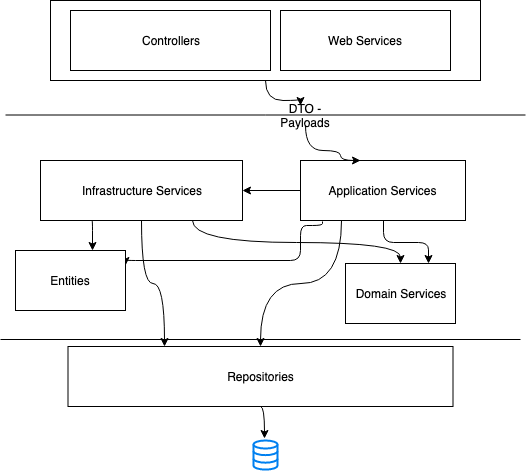

The diagram above was exported from draw.io. Its source (the exported page's mxGraphModel, read from the mxfile embedded in the PNG):
<mxGraphModel dx="772" dy="518" grid="1" gridSize="10" guides="1" tooltips="1" connect="1" arrows="1" fold="1" page="1" pageScale="1" pageWidth="850" pageHeight="1100" math="0" shadow="0">
  <root>
    <mxCell id="0" />
    <mxCell id="1" parent="0" />
    <mxCell id="3vSMNe_YlhpAEYk5nzmt-1" value="" style="html=1;verticalLabelPosition=bottom;align=center;labelBackgroundColor=#ffffff;verticalAlign=top;strokeWidth=2;strokeColor=#0080F0;fillColor=#ffffff;shadow=0;dashed=0;shape=mxgraph.ios7.icons.data;" parent="1" vertex="1">
      <mxGeometry x="333" y="550" width="24" height="29.099999999999998" as="geometry" />
    </mxCell>
    <mxCell id="3vSMNe_YlhpAEYk5nzmt-27" style="edgeStyle=orthogonalEdgeStyle;curved=1;orthogonalLoop=1;jettySize=auto;html=1;exitX=0.5;exitY=1;exitDx=0;exitDy=0;entryX=0.458;entryY=-0.069;entryDx=0;entryDy=0;entryPerimeter=0;" parent="1" source="3vSMNe_YlhpAEYk5nzmt-2" target="3vSMNe_YlhpAEYk5nzmt-1" edge="1">
      <mxGeometry relative="1" as="geometry" />
    </mxCell>
    <mxCell id="3vSMNe_YlhpAEYk5nzmt-2" value="Repositories" style="rounded=0;whiteSpace=wrap;html=1;" parent="1" vertex="1">
      <mxGeometry x="147.5" y="456" width="385" height="60" as="geometry" />
    </mxCell>
    <mxCell id="3vSMNe_YlhpAEYk5nzmt-3" value="Domain Services" style="rounded=0;whiteSpace=wrap;html=1;" parent="1" vertex="1">
      <mxGeometry x="425" y="373" width="110" height="60" as="geometry" />
    </mxCell>
    <mxCell id="3vSMNe_YlhpAEYk5nzmt-25" style="edgeStyle=orthogonalEdgeStyle;curved=1;orthogonalLoop=1;jettySize=auto;html=1;exitX=0.75;exitY=1;exitDx=0;exitDy=0;" parent="1" source="3vSMNe_YlhpAEYk5nzmt-4" target="3vSMNe_YlhpAEYk5nzmt-3" edge="1">
      <mxGeometry relative="1" as="geometry" />
    </mxCell>
    <mxCell id="jganHHVliY6nMe4zJjoM-5" style="edgeStyle=orthogonalEdgeStyle;orthogonalLoop=1;jettySize=auto;html=1;exitX=0.25;exitY=1;exitDx=0;exitDy=0;entryX=0.7;entryY=0;entryDx=0;entryDy=0;entryPerimeter=0;startArrow=none;startFill=0;endArrow=classic;endFill=1;targetPerimeterSpacing=14;" edge="1" parent="1" source="3vSMNe_YlhpAEYk5nzmt-4" target="jganHHVliY6nMe4zJjoM-3">
      <mxGeometry relative="1" as="geometry" />
    </mxCell>
    <mxCell id="3vSMNe_YlhpAEYk5nzmt-4" value="Infrastructure Services" style="rounded=0;whiteSpace=wrap;html=1;" parent="1" vertex="1">
      <mxGeometry x="120" y="270" width="202" height="60" as="geometry" />
    </mxCell>
    <mxCell id="jganHHVliY6nMe4zJjoM-2" style="edgeStyle=orthogonalEdgeStyle;orthogonalLoop=1;jettySize=auto;html=1;exitX=0;exitY=0.5;exitDx=0;exitDy=0;entryX=1;entryY=0.5;entryDx=0;entryDy=0;startArrow=none;startFill=0;endArrow=classic;endFill=1;targetPerimeterSpacing=14;" edge="1" parent="1" source="3vSMNe_YlhpAEYk5nzmt-5" target="3vSMNe_YlhpAEYk5nzmt-4">
      <mxGeometry relative="1" as="geometry" />
    </mxCell>
    <mxCell id="jganHHVliY6nMe4zJjoM-4" style="edgeStyle=orthogonalEdgeStyle;orthogonalLoop=1;jettySize=auto;html=1;exitX=0.133;exitY=1.017;exitDx=0;exitDy=0;startArrow=none;startFill=0;endArrow=classic;endFill=1;targetPerimeterSpacing=14;entryX=1;entryY=0.25;entryDx=0;entryDy=0;exitPerimeter=0;" edge="1" parent="1" source="3vSMNe_YlhpAEYk5nzmt-5" target="jganHHVliY6nMe4zJjoM-3">
      <mxGeometry relative="1" as="geometry">
        <Array as="points">
          <mxPoint x="402" y="335" />
          <mxPoint x="380" y="335" />
          <mxPoint x="380" y="370" />
          <mxPoint x="205" y="370" />
        </Array>
      </mxGeometry>
    </mxCell>
    <mxCell id="3vSMNe_YlhpAEYk5nzmt-5" value="Application Services" style="rounded=0;whiteSpace=wrap;html=1;" parent="1" vertex="1">
      <mxGeometry x="380" y="270" width="165" height="60" as="geometry" />
    </mxCell>
    <mxCell id="3vSMNe_YlhpAEYk5nzmt-8" value="Controllers" style="rounded=0;whiteSpace=wrap;html=1;" parent="1" vertex="1">
      <mxGeometry x="150" y="120" width="200" height="60" as="geometry" />
    </mxCell>
    <mxCell id="3vSMNe_YlhpAEYk5nzmt-9" value="Web Services" style="rounded=0;whiteSpace=wrap;html=1;" parent="1" vertex="1">
      <mxGeometry x="360" y="120" width="170" height="60" as="geometry" />
    </mxCell>
    <mxCell id="3vSMNe_YlhpAEYk5nzmt-11" value="" style="endArrow=none;html=1;" parent="1" edge="1">
      <mxGeometry width="50" height="50" relative="1" as="geometry">
        <mxPoint x="80" y="449" as="sourcePoint" />
        <mxPoint x="600" y="449" as="targetPoint" />
      </mxGeometry>
    </mxCell>
    <mxCell id="3vSMNe_YlhpAEYk5nzmt-19" value="" style="endArrow=none;html=1;" parent="1" edge="1">
      <mxGeometry width="50" height="50" relative="1" as="geometry">
        <mxPoint x="85" y="224.5" as="sourcePoint" />
        <mxPoint x="605" y="224.5" as="targetPoint" />
        <Array as="points" />
      </mxGeometry>
    </mxCell>
    <mxCell id="3vSMNe_YlhpAEYk5nzmt-30" style="edgeStyle=orthogonalEdgeStyle;curved=1;orthogonalLoop=1;jettySize=auto;html=1;exitX=0.5;exitY=1;exitDx=0;exitDy=0;entryX=0.364;entryY=0;entryDx=0;entryDy=0;entryPerimeter=0;" parent="1" source="OwNdd72jKxA8_H99OcCN-3" target="3vSMNe_YlhpAEYk5nzmt-5" edge="1">
      <mxGeometry relative="1" as="geometry">
        <Array as="points">
          <mxPoint x="385" y="260" />
          <mxPoint x="420" y="260" />
        </Array>
      </mxGeometry>
    </mxCell>
    <mxCell id="3vSMNe_YlhpAEYk5nzmt-29" value="" style="rounded=0;whiteSpace=wrap;html=1;glass=0;shadow=0;fillColor=none;" parent="1" vertex="1">
      <mxGeometry x="130" y="110" width="430" height="80" as="geometry" />
    </mxCell>
    <mxCell id="OwNdd72jKxA8_H99OcCN-2" style="edgeStyle=orthogonalEdgeStyle;orthogonalLoop=1;jettySize=auto;html=1;exitX=0.25;exitY=1;exitDx=0;exitDy=0;curved=1;" edge="1" parent="1" source="3vSMNe_YlhpAEYk5nzmt-5" target="3vSMNe_YlhpAEYk5nzmt-2">
      <mxGeometry relative="1" as="geometry">
        <mxPoint x="401" y="330" as="sourcePoint" />
        <mxPoint x="365" y="383" as="targetPoint" />
      </mxGeometry>
    </mxCell>
    <mxCell id="OwNdd72jKxA8_H99OcCN-3" value="DTO - Payloads" style="text;html=1;strokeColor=none;fillColor=none;align=center;verticalAlign=middle;whiteSpace=wrap;rounded=0;" vertex="1" parent="1">
      <mxGeometry x="365" y="215" width="40" height="20" as="geometry" />
    </mxCell>
    <mxCell id="OwNdd72jKxA8_H99OcCN-5" style="edgeStyle=orthogonalEdgeStyle;curved=1;orthogonalLoop=1;jettySize=auto;html=1;exitX=0.5;exitY=1;exitDx=0;exitDy=0;entryX=0.364;entryY=0;entryDx=0;entryDy=0;entryPerimeter=0;" edge="1" parent="1" source="3vSMNe_YlhpAEYk5nzmt-29" target="OwNdd72jKxA8_H99OcCN-3">
      <mxGeometry relative="1" as="geometry">
        <mxPoint x="345" y="230" as="sourcePoint" />
        <mxPoint x="420" y="270" as="targetPoint" />
      </mxGeometry>
    </mxCell>
    <mxCell id="OwNdd72jKxA8_H99OcCN-7" style="edgeStyle=orthogonalEdgeStyle;orthogonalLoop=1;jettySize=auto;html=1;exitX=0.5;exitY=1;exitDx=0;exitDy=0;entryX=0.25;entryY=0;entryDx=0;entryDy=0;curved=1;" edge="1" parent="1" source="3vSMNe_YlhpAEYk5nzmt-4" target="3vSMNe_YlhpAEYk5nzmt-2">
      <mxGeometry relative="1" as="geometry">
        <Array as="points" />
        <mxPoint x="250" y="330" as="sourcePoint" />
        <mxPoint x="241" y="382" as="targetPoint" />
      </mxGeometry>
    </mxCell>
    <mxCell id="OwNdd72jKxA8_H99OcCN-10" value="" style="endArrow=classic;html=1;edgeStyle=orthogonalEdgeStyle;entryX=0.75;entryY=0;entryDx=0;entryDy=0;" edge="1" parent="1" source="3vSMNe_YlhpAEYk5nzmt-5" target="3vSMNe_YlhpAEYk5nzmt-3">
      <mxGeometry width="50" height="50" relative="1" as="geometry">
        <mxPoint x="442.75" y="330" as="sourcePoint" />
        <mxPoint x="498.9077669902913" y="341.5" as="targetPoint" />
      </mxGeometry>
    </mxCell>
    <mxCell id="jganHHVliY6nMe4zJjoM-3" value="Entities" style="rounded=0;whiteSpace=wrap;html=1;" vertex="1" parent="1">
      <mxGeometry x="95" y="360" width="110" height="60" as="geometry" />
    </mxCell>
  </root>
</mxGraphModel>